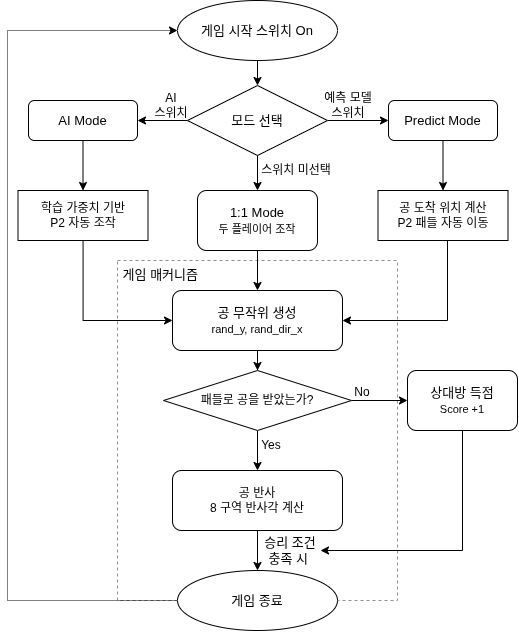

The diagram above was exported from draw.io. Its source (the exported page's mxGraphModel, read from the mxfile embedded in the PNG):
<mxGraphModel dx="2620" dy="1050" grid="1" gridSize="10" guides="1" tooltips="1" connect="1" arrows="1" fold="1" page="1" pageScale="1" pageWidth="850" pageHeight="1100" math="0" shadow="0">
  <root>
    <mxCell id="0" />
    <mxCell id="1" parent="0" />
    <mxCell id="mZBCcz3lssiTjFvzXn4Z-13" edge="1" parent="1" source="mZBCcz3lssiTjFvzXn4Z-4" style="edgeStyle=orthogonalEdgeStyle;rounded=0;orthogonalLoop=1;jettySize=auto;html=1;entryX=0.5;entryY=0;entryDx=0;entryDy=0;" target="mZBCcz3lssiTjFvzXn4Z-5">
      <mxGeometry relative="1" as="geometry" />
    </mxCell>
    <mxCell id="mZBCcz3lssiTjFvzXn4Z-4" parent="1" style="ellipse;whiteSpace=wrap;html=1;fontSize=13;" value="게임 시작 스위치 On" vertex="1">
      <mxGeometry height="60" width="160" x="-530" y="90" as="geometry" />
    </mxCell>
    <mxCell id="mZBCcz3lssiTjFvzXn4Z-11" edge="1" parent="1" source="mZBCcz3lssiTjFvzXn4Z-5" style="edgeStyle=orthogonalEdgeStyle;rounded=0;orthogonalLoop=1;jettySize=auto;html=1;entryX=0;entryY=0.5;entryDx=0;entryDy=0;" target="mZBCcz3lssiTjFvzXn4Z-10">
      <mxGeometry relative="1" as="geometry" />
    </mxCell>
    <mxCell id="mZBCcz3lssiTjFvzXn4Z-12" edge="1" parent="1" source="mZBCcz3lssiTjFvzXn4Z-5" style="edgeStyle=orthogonalEdgeStyle;rounded=0;orthogonalLoop=1;jettySize=auto;html=1;">
      <mxGeometry relative="1" as="geometry">
        <mxPoint x="-570" y="210" as="targetPoint" />
      </mxGeometry>
    </mxCell>
    <mxCell id="mZBCcz3lssiTjFvzXn4Z-15" edge="1" parent="1" source="mZBCcz3lssiTjFvzXn4Z-5" style="edgeStyle=orthogonalEdgeStyle;rounded=0;orthogonalLoop=1;jettySize=auto;html=1;" target="mZBCcz3lssiTjFvzXn4Z-14">
      <mxGeometry relative="1" as="geometry" />
    </mxCell>
    <mxCell id="mZBCcz3lssiTjFvzXn4Z-5" parent="1" style="rhombus;whiteSpace=wrap;html=1;fontSize=13;" value="모드 선택" vertex="1">
      <mxGeometry height="70" width="140" x="-520" y="175" as="geometry" />
    </mxCell>
    <mxCell id="mZBCcz3lssiTjFvzXn4Z-6" parent="1" style="rounded=0;whiteSpace=wrap;html=1;verticalAlign=top;align=left;dashed=1;fillColor=none;fontSize=13;strokeColor=#919191;" value="&amp;nbsp;게임 매커니즘" vertex="1">
      <mxGeometry height="340" width="280" x="-590" y="350" as="geometry" />
    </mxCell>
    <mxCell id="mZBCcz3lssiTjFvzXn4Z-24" edge="1" parent="1" source="mZBCcz3lssiTjFvzXn4Z-10" style="edgeStyle=orthogonalEdgeStyle;rounded=0;orthogonalLoop=1;jettySize=auto;html=1;" target="mZBCcz3lssiTjFvzXn4Z-21">
      <mxGeometry relative="1" as="geometry" />
    </mxCell>
    <mxCell id="mZBCcz3lssiTjFvzXn4Z-10" parent="1" style="rounded=1;whiteSpace=wrap;html=1;fontSize=13;" value="Predict Mode" vertex="1">
      <mxGeometry height="40" width="109" x="-319" y="190" as="geometry" />
    </mxCell>
    <mxCell id="mZBCcz3lssiTjFvzXn4Z-28" edge="1" parent="1" source="mZBCcz3lssiTjFvzXn4Z-14" style="edgeStyle=orthogonalEdgeStyle;rounded=0;orthogonalLoop=1;jettySize=auto;html=1;" target="mZBCcz3lssiTjFvzXn4Z-19">
      <mxGeometry relative="1" as="geometry" />
    </mxCell>
    <mxCell id="mZBCcz3lssiTjFvzXn4Z-14" parent="1" style="rounded=1;whiteSpace=wrap;html=1;fontSize=13;" value="1:1 Mode&lt;br&gt;&lt;font style=&quot;font-size: 11px;&quot;&gt;두 플레이어 조작&lt;/font&gt;" vertex="1">
      <mxGeometry height="60" width="120" x="-510" y="280" as="geometry" />
    </mxCell>
    <mxCell id="mZBCcz3lssiTjFvzXn4Z-16" parent="1" style="text;html=1;whiteSpace=wrap;strokeColor=none;fillColor=none;align=center;verticalAlign=middle;rounded=0;" value="스위치 미선택" vertex="1">
      <mxGeometry height="30" width="110" x="-466" y="245" as="geometry" />
    </mxCell>
    <mxCell id="mZBCcz3lssiTjFvzXn4Z-17" parent="1" style="text;html=1;whiteSpace=wrap;strokeColor=none;fillColor=none;align=center;verticalAlign=middle;rounded=0;" value="AI &lt;br&gt;스위치" vertex="1">
      <mxGeometry height="30" width="60" x="-566" y="180" as="geometry" />
    </mxCell>
    <mxCell id="mZBCcz3lssiTjFvzXn4Z-18" parent="1" style="text;html=1;whiteSpace=wrap;strokeColor=none;fillColor=none;align=center;verticalAlign=middle;rounded=0;" value="예측 모델&lt;br&gt;스위치" vertex="1">
      <mxGeometry height="30" width="60" x="-389" y="180" as="geometry" />
    </mxCell>
    <mxCell id="mZBCcz3lssiTjFvzXn4Z-30" edge="1" parent="1" source="mZBCcz3lssiTjFvzXn4Z-19" style="edgeStyle=orthogonalEdgeStyle;rounded=0;orthogonalLoop=1;jettySize=auto;html=1;entryX=0.5;entryY=0;entryDx=0;entryDy=0;" target="mZBCcz3lssiTjFvzXn4Z-29">
      <mxGeometry relative="1" as="geometry" />
    </mxCell>
    <mxCell id="mZBCcz3lssiTjFvzXn4Z-19" parent="1" style="rounded=1;whiteSpace=wrap;html=1;fontSize=13;strokeColor=#000000;" value="공 무작위 생성&lt;br&gt;&lt;font style=&quot;font-size: 11px;&quot;&gt;rand_y, rand_dir_x&lt;/font&gt;" vertex="1">
      <mxGeometry height="60" width="170" x="-535" y="380" as="geometry" />
    </mxCell>
    <mxCell id="mZBCcz3lssiTjFvzXn4Z-27" edge="1" parent="1" source="mZBCcz3lssiTjFvzXn4Z-21" style="edgeStyle=orthogonalEdgeStyle;rounded=0;orthogonalLoop=1;jettySize=auto;html=1;entryX=1;entryY=0.5;entryDx=0;entryDy=0;" target="mZBCcz3lssiTjFvzXn4Z-19">
      <mxGeometry relative="1" as="geometry">
        <Array as="points">
          <mxPoint x="-260" y="410" />
        </Array>
      </mxGeometry>
    </mxCell>
    <mxCell id="mZBCcz3lssiTjFvzXn4Z-21" parent="1" style="rounded=0;whiteSpace=wrap;html=1;" value="공 도착 위치 계산&lt;div&gt;P2 패들 자동 이동&lt;/div&gt;" vertex="1">
      <mxGeometry height="50" width="130" x="-329.5" y="280" as="geometry" />
    </mxCell>
    <mxCell id="mZBCcz3lssiTjFvzXn4Z-26" edge="1" parent="1" source="mZBCcz3lssiTjFvzXn4Z-22" style="edgeStyle=orthogonalEdgeStyle;rounded=0;orthogonalLoop=1;jettySize=auto;html=1;entryX=0;entryY=0.5;entryDx=0;entryDy=0;" target="mZBCcz3lssiTjFvzXn4Z-19">
      <mxGeometry relative="1" as="geometry">
        <Array as="points">
          <mxPoint x="-625" y="410" />
        </Array>
      </mxGeometry>
    </mxCell>
    <mxCell id="mZBCcz3lssiTjFvzXn4Z-22" parent="1" style="rounded=0;whiteSpace=wrap;html=1;" value="학습 가중치 기반&lt;div&gt;P2 자동 조작&lt;/div&gt;" vertex="1">
      <mxGeometry height="50" width="130" x="-689.5" y="280" as="geometry" />
    </mxCell>
    <mxCell id="mZBCcz3lssiTjFvzXn4Z-32" edge="1" parent="1" source="mZBCcz3lssiTjFvzXn4Z-29" style="edgeStyle=orthogonalEdgeStyle;rounded=0;orthogonalLoop=1;jettySize=auto;html=1;" target="mZBCcz3lssiTjFvzXn4Z-31">
      <mxGeometry relative="1" as="geometry" />
    </mxCell>
    <mxCell id="mZBCcz3lssiTjFvzXn4Z-35" edge="1" parent="1" source="mZBCcz3lssiTjFvzXn4Z-29" style="edgeStyle=orthogonalEdgeStyle;rounded=0;orthogonalLoop=1;jettySize=auto;html=1;entryX=0.5;entryY=0;entryDx=0;entryDy=0;" target="mZBCcz3lssiTjFvzXn4Z-34">
      <mxGeometry relative="1" as="geometry" />
    </mxCell>
    <mxCell id="mZBCcz3lssiTjFvzXn4Z-29" parent="1" style="rhombus;whiteSpace=wrap;html=1;" value="패들로 공을 받았는가?" vertex="1">
      <mxGeometry height="60" width="188" x="-544" y="460" as="geometry" />
    </mxCell>
    <mxCell id="mZBCcz3lssiTjFvzXn4Z-41" edge="1" parent="1" source="mZBCcz3lssiTjFvzXn4Z-31" style="edgeStyle=orthogonalEdgeStyle;rounded=0;orthogonalLoop=1;jettySize=auto;html=1;entryX=1;entryY=0.5;entryDx=0;entryDy=0;" target="mZBCcz3lssiTjFvzXn4Z-40">
      <mxGeometry relative="1" as="geometry">
        <Array as="points">
          <mxPoint x="-245" y="640" />
        </Array>
      </mxGeometry>
    </mxCell>
    <mxCell id="mZBCcz3lssiTjFvzXn4Z-31" parent="1" style="rounded=1;whiteSpace=wrap;html=1;fontSize=13;" value="상대방 득점&lt;div&gt;&lt;font style=&quot;font-size: 11px;&quot;&gt;Score +1&lt;/font&gt;&lt;/div&gt;" vertex="1">
      <mxGeometry height="60" width="110" x="-300" y="460" as="geometry" />
    </mxCell>
    <mxCell id="mZBCcz3lssiTjFvzXn4Z-33" parent="1" style="text;html=1;whiteSpace=wrap;strokeColor=none;fillColor=none;align=center;verticalAlign=middle;rounded=0;" value="No" vertex="1">
      <mxGeometry height="30" width="60" x="-375" y="467" as="geometry" />
    </mxCell>
    <mxCell id="mZBCcz3lssiTjFvzXn4Z-39" edge="1" parent="1" source="mZBCcz3lssiTjFvzXn4Z-34" style="edgeStyle=orthogonalEdgeStyle;rounded=0;orthogonalLoop=1;jettySize=auto;html=1;" target="mZBCcz3lssiTjFvzXn4Z-38" value="">
      <mxGeometry relative="1" as="geometry" />
    </mxCell>
    <mxCell id="mZBCcz3lssiTjFvzXn4Z-34" parent="1" style="rounded=1;whiteSpace=wrap;html=1;" value="공 반사&lt;div&gt;8 구역 반사각 계산&lt;/div&gt;" vertex="1">
      <mxGeometry height="60" width="170" x="-535" y="560" as="geometry" />
    </mxCell>
    <mxCell id="mZBCcz3lssiTjFvzXn4Z-36" parent="1" style="text;html=1;whiteSpace=wrap;strokeColor=none;fillColor=none;align=center;verticalAlign=middle;rounded=0;" value="Yes" vertex="1">
      <mxGeometry height="30" width="60" x="-466" y="520" as="geometry" />
    </mxCell>
    <mxCell id="mZBCcz3lssiTjFvzXn4Z-42" edge="1" parent="1" source="mZBCcz3lssiTjFvzXn4Z-38" style="edgeStyle=orthogonalEdgeStyle;rounded=0;orthogonalLoop=1;jettySize=auto;html=1;entryX=0;entryY=0.5;entryDx=0;entryDy=0;dashed=1;dashPattern=1 1;" target="mZBCcz3lssiTjFvzXn4Z-4">
      <mxGeometry relative="1" as="geometry">
        <Array as="points">
          <mxPoint x="-700" y="690" />
          <mxPoint x="-700" y="120" />
        </Array>
      </mxGeometry>
    </mxCell>
    <mxCell id="mZBCcz3lssiTjFvzXn4Z-38" parent="1" style="ellipse;whiteSpace=wrap;html=1;fontSize=13;" value="게임 종료" vertex="1">
      <mxGeometry height="60" width="160" x="-530" y="660" as="geometry" />
    </mxCell>
    <mxCell id="mZBCcz3lssiTjFvzXn4Z-40" parent="1" style="text;html=1;whiteSpace=wrap;strokeColor=none;fillColor=none;align=center;verticalAlign=middle;rounded=0;fontSize=13;" value="승리 조건 충족 시&amp;nbsp;" vertex="1">
      <mxGeometry height="30" width="60" x="-447" y="625" as="geometry" />
    </mxCell>
    <mxCell id="mZBCcz3lssiTjFvzXn4Z-44" edge="1" parent="1" source="mZBCcz3lssiTjFvzXn4Z-43" style="edgeStyle=orthogonalEdgeStyle;rounded=0;orthogonalLoop=1;jettySize=auto;html=1;" target="mZBCcz3lssiTjFvzXn4Z-22" value="">
      <mxGeometry relative="1" as="geometry" />
    </mxCell>
    <mxCell id="mZBCcz3lssiTjFvzXn4Z-43" parent="1" style="rounded=1;whiteSpace=wrap;html=1;fontSize=13;" value="AI Mode" vertex="1">
      <mxGeometry height="40" width="109" x="-679" y="190" as="geometry" />
    </mxCell>
  </root>
</mxGraphModel>